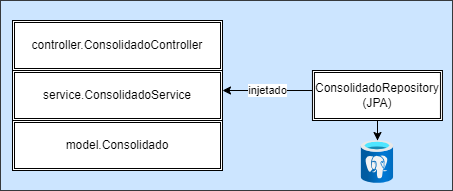

The diagram above was exported from draw.io. Its source (the exported page's mxGraphModel, read from the mxfile embedded in the PNG):
<mxGraphModel dx="880" dy="524" grid="1" gridSize="10" guides="1" tooltips="1" connect="1" arrows="1" fold="1" page="1" pageScale="1" pageWidth="827" pageHeight="1169" math="0" shadow="0">
  <root>
    <mxCell id="S_sgb-0x0mmM_hASnnnV-0" />
    <mxCell id="S_sgb-0x0mmM_hASnnnV-1" parent="S_sgb-0x0mmM_hASnnnV-0" />
    <mxCell id="S_sgb-0x0mmM_hASnnnV-2" value="" style="rounded=0;whiteSpace=wrap;html=1;fillColor=#cce5ff;strokeColor=#36393d;align=left;verticalAlign=top;" vertex="1" parent="S_sgb-0x0mmM_hASnnnV-1">
      <mxGeometry x="218" y="130" width="452" height="190" as="geometry" />
    </mxCell>
    <mxCell id="S_sgb-0x0mmM_hASnnnV-3" value="model.Consolidado" style="shape=ext;double=1;rounded=0;whiteSpace=wrap;html=1;" vertex="1" parent="S_sgb-0x0mmM_hASnnnV-1">
      <mxGeometry x="230" y="250" width="210" height="50" as="geometry" />
    </mxCell>
    <mxCell id="S_sgb-0x0mmM_hASnnnV-4" value="service.ConsolidadoService" style="shape=ext;double=1;rounded=0;whiteSpace=wrap;html=1;" vertex="1" parent="S_sgb-0x0mmM_hASnnnV-1">
      <mxGeometry x="230" y="200" width="210" height="50" as="geometry" />
    </mxCell>
    <mxCell id="S_sgb-0x0mmM_hASnnnV-5" value="controller.ConsolidadoController" style="shape=ext;double=1;rounded=0;whiteSpace=wrap;html=1;" vertex="1" parent="S_sgb-0x0mmM_hASnnnV-1">
      <mxGeometry x="230" y="150" width="210" height="50" as="geometry" />
    </mxCell>
    <mxCell id="S_sgb-0x0mmM_hASnnnV-6" value="" style="edgeStyle=orthogonalEdgeStyle;rounded=0;orthogonalLoop=1;jettySize=auto;html=1;" edge="1" parent="S_sgb-0x0mmM_hASnnnV-1" source="S_sgb-0x0mmM_hASnnnV-7" target="S_sgb-0x0mmM_hASnnnV-9">
      <mxGeometry relative="1" as="geometry" />
    </mxCell>
    <mxCell id="S_sgb-0x0mmM_hASnnnV-7" value="ConsolidadoRepository (JPA)" style="shape=ext;double=1;rounded=0;whiteSpace=wrap;html=1;" vertex="1" parent="S_sgb-0x0mmM_hASnnnV-1">
      <mxGeometry x="529.95" y="200" width="130" height="50" as="geometry" />
    </mxCell>
    <mxCell id="S_sgb-0x0mmM_hASnnnV-8" value="injetado" style="endArrow=classic;html=1;rounded=0;entryX=0.905;entryY=0.4;entryDx=0;entryDy=0;entryPerimeter=0;" edge="1" parent="S_sgb-0x0mmM_hASnnnV-1">
      <mxGeometry width="50" height="50" relative="1" as="geometry">
        <mxPoint x="529.95" y="220" as="sourcePoint" />
        <mxPoint x="439.99999999999994" y="220" as="targetPoint" />
      </mxGeometry>
    </mxCell>
    <mxCell id="S_sgb-0x0mmM_hASnnnV-9" value="" style="image;aspect=fixed;html=1;points=[];align=center;fontSize=12;image=img/lib/azure2/databases/Azure_Database_PostgreSQL_Server.svg;" vertex="1" parent="S_sgb-0x0mmM_hASnnnV-1">
      <mxGeometry x="578.87" y="270" width="32.17" height="42.9" as="geometry" />
    </mxCell>
  </root>
</mxGraphModel>